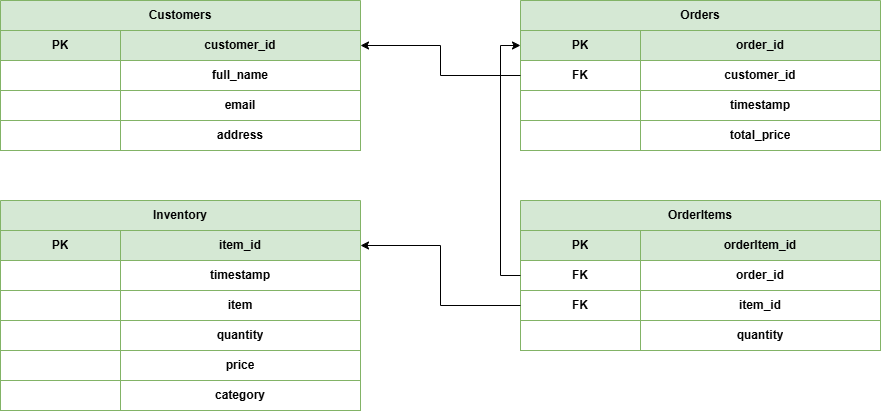

The diagram above was exported from draw.io. Its source (the exported page's mxGraphModel, read from the mxfile embedded in the PNG):
<mxGraphModel dx="2501" dy="738" grid="1" gridSize="10" guides="1" tooltips="1" connect="1" arrows="1" fold="1" page="1" pageScale="1" pageWidth="827" pageHeight="1169" math="0" shadow="0">
  <root>
    <mxCell id="0" />
    <mxCell id="1" parent="0" />
    <mxCell id="QO04nP_VAQadEhefopJ7-1" value="Customers" style="shape=table;startSize=30;container=1;collapsible=0;childLayout=tableLayout;fillColor=#d5e8d4;strokeColor=#82b366;fontStyle=1;swimlaneFillColor=#FFFFFF;fontColor=#000000;whiteSpace=wrap;html=1;" vertex="1" parent="1">
      <mxGeometry x="-200" y="80" width="360" height="150" as="geometry" />
    </mxCell>
    <mxCell id="QO04nP_VAQadEhefopJ7-2" value="" style="shape=tableRow;horizontal=0;startSize=0;swimlaneHead=0;swimlaneBody=0;strokeColor=inherit;top=0;left=0;bottom=0;right=0;collapsible=0;dropTarget=0;fillColor=inherit;points=[[0,0.5],[1,0.5]];portConstraint=eastwest;fontSize=16;fontColor=#000000;" vertex="1" parent="QO04nP_VAQadEhefopJ7-1">
      <mxGeometry y="30" width="360" height="30" as="geometry" />
    </mxCell>
    <mxCell id="QO04nP_VAQadEhefopJ7-3" value="PK" style="html=1;whiteSpace=wrap;connectable=0;strokeColor=inherit;overflow=hidden;fillColor=none;pointerEvents=1;fontColor=#000000;fontStyle=1" vertex="1" parent="QO04nP_VAQadEhefopJ7-2">
      <mxGeometry width="120" height="30" as="geometry">
        <mxRectangle width="120" height="30" as="alternateBounds" />
      </mxGeometry>
    </mxCell>
    <mxCell id="QO04nP_VAQadEhefopJ7-4" value="customer_id" style="html=1;whiteSpace=wrap;connectable=0;strokeColor=inherit;overflow=hidden;fillColor=none;pointerEvents=1;fontColor=#000000;fontStyle=1" vertex="1" parent="QO04nP_VAQadEhefopJ7-2">
      <mxGeometry x="120" width="240" height="30" as="geometry">
        <mxRectangle width="240" height="30" as="alternateBounds" />
      </mxGeometry>
    </mxCell>
    <mxCell id="QO04nP_VAQadEhefopJ7-5" value="" style="shape=tableRow;horizontal=0;startSize=0;swimlaneHead=0;swimlaneBody=0;strokeColor=inherit;top=0;left=0;bottom=0;right=0;collapsible=0;dropTarget=0;fillColor=none;points=[[0,0.5],[1,0.5]];portConstraint=eastwest;fontSize=16;fontColor=#000000;" vertex="1" parent="QO04nP_VAQadEhefopJ7-1">
      <mxGeometry y="60" width="360" height="30" as="geometry" />
    </mxCell>
    <mxCell id="QO04nP_VAQadEhefopJ7-6" value="" style="html=1;whiteSpace=wrap;connectable=0;strokeColor=inherit;overflow=hidden;fillColor=none;pointerEvents=1;fontColor=#000000;fontStyle=1" vertex="1" parent="QO04nP_VAQadEhefopJ7-5">
      <mxGeometry width="120" height="30" as="geometry">
        <mxRectangle width="120" height="30" as="alternateBounds" />
      </mxGeometry>
    </mxCell>
    <mxCell id="QO04nP_VAQadEhefopJ7-7" value="full_name" style="html=1;whiteSpace=wrap;connectable=0;strokeColor=inherit;overflow=hidden;fillColor=none;pointerEvents=1;fontColor=#000000;fontStyle=1" vertex="1" parent="QO04nP_VAQadEhefopJ7-5">
      <mxGeometry x="120" width="240" height="30" as="geometry">
        <mxRectangle width="240" height="30" as="alternateBounds" />
      </mxGeometry>
    </mxCell>
    <mxCell id="QO04nP_VAQadEhefopJ7-8" value="" style="shape=tableRow;horizontal=0;startSize=0;swimlaneHead=0;swimlaneBody=0;strokeColor=inherit;top=0;left=0;bottom=0;right=0;collapsible=0;dropTarget=0;fillColor=none;points=[[0,0.5],[1,0.5]];portConstraint=eastwest;fontSize=16;fontColor=#000000;" vertex="1" parent="QO04nP_VAQadEhefopJ7-1">
      <mxGeometry y="90" width="360" height="30" as="geometry" />
    </mxCell>
    <mxCell id="QO04nP_VAQadEhefopJ7-9" value="" style="html=1;whiteSpace=wrap;connectable=0;strokeColor=inherit;overflow=hidden;fillColor=none;pointerEvents=1;fontColor=#000000;fontStyle=1" vertex="1" parent="QO04nP_VAQadEhefopJ7-8">
      <mxGeometry width="120" height="30" as="geometry">
        <mxRectangle width="120" height="30" as="alternateBounds" />
      </mxGeometry>
    </mxCell>
    <mxCell id="QO04nP_VAQadEhefopJ7-10" value="email" style="html=1;whiteSpace=wrap;connectable=0;strokeColor=inherit;overflow=hidden;fillColor=none;pointerEvents=1;fontColor=#000000;fontStyle=1" vertex="1" parent="QO04nP_VAQadEhefopJ7-8">
      <mxGeometry x="120" width="240" height="30" as="geometry">
        <mxRectangle width="240" height="30" as="alternateBounds" />
      </mxGeometry>
    </mxCell>
    <mxCell id="QO04nP_VAQadEhefopJ7-11" value="" style="shape=tableRow;horizontal=0;startSize=0;swimlaneHead=0;swimlaneBody=0;strokeColor=inherit;top=0;left=0;bottom=0;right=0;collapsible=0;dropTarget=0;fillColor=none;points=[[0,0.5],[1,0.5]];portConstraint=eastwest;fontSize=16;fontColor=#000000;" vertex="1" parent="QO04nP_VAQadEhefopJ7-1">
      <mxGeometry y="120" width="360" height="30" as="geometry" />
    </mxCell>
    <mxCell id="QO04nP_VAQadEhefopJ7-12" value="" style="html=1;whiteSpace=wrap;connectable=0;strokeColor=inherit;overflow=hidden;fillColor=none;pointerEvents=1;fontColor=#000000;fontStyle=1" vertex="1" parent="QO04nP_VAQadEhefopJ7-11">
      <mxGeometry width="120" height="30" as="geometry">
        <mxRectangle width="120" height="30" as="alternateBounds" />
      </mxGeometry>
    </mxCell>
    <mxCell id="QO04nP_VAQadEhefopJ7-13" value="address" style="html=1;whiteSpace=wrap;connectable=0;strokeColor=inherit;overflow=hidden;fillColor=none;pointerEvents=1;fontColor=#000000;fontStyle=1" vertex="1" parent="QO04nP_VAQadEhefopJ7-11">
      <mxGeometry x="120" width="240" height="30" as="geometry">
        <mxRectangle width="240" height="30" as="alternateBounds" />
      </mxGeometry>
    </mxCell>
    <mxCell id="QO04nP_VAQadEhefopJ7-14" value="Inventory" style="shape=table;startSize=30;container=1;collapsible=0;childLayout=tableLayout;fillColor=#d5e8d4;strokeColor=#82b366;fontStyle=1;swimlaneFillColor=#FFFFFF;fontColor=#000000;whiteSpace=wrap;html=1;" vertex="1" parent="1">
      <mxGeometry x="-200" y="280" width="360" height="210" as="geometry" />
    </mxCell>
    <mxCell id="QO04nP_VAQadEhefopJ7-15" value="" style="shape=tableRow;horizontal=0;startSize=0;swimlaneHead=0;swimlaneBody=0;strokeColor=inherit;top=0;left=0;bottom=0;right=0;collapsible=0;dropTarget=0;fillColor=inherit;points=[[0,0.5],[1,0.5]];portConstraint=eastwest;fontSize=16;fontColor=#000000;" vertex="1" parent="QO04nP_VAQadEhefopJ7-14">
      <mxGeometry y="30" width="360" height="30" as="geometry" />
    </mxCell>
    <mxCell id="QO04nP_VAQadEhefopJ7-16" value="PK" style="html=1;whiteSpace=wrap;connectable=0;strokeColor=inherit;overflow=hidden;fillColor=none;pointerEvents=1;fontColor=#000000;fontStyle=1" vertex="1" parent="QO04nP_VAQadEhefopJ7-15">
      <mxGeometry width="120" height="30" as="geometry">
        <mxRectangle width="120" height="30" as="alternateBounds" />
      </mxGeometry>
    </mxCell>
    <mxCell id="QO04nP_VAQadEhefopJ7-17" value="item_id" style="html=1;whiteSpace=wrap;connectable=0;strokeColor=inherit;overflow=hidden;fillColor=none;pointerEvents=1;fontColor=#000000;fontStyle=1" vertex="1" parent="QO04nP_VAQadEhefopJ7-15">
      <mxGeometry x="120" width="240" height="30" as="geometry">
        <mxRectangle width="240" height="30" as="alternateBounds" />
      </mxGeometry>
    </mxCell>
    <mxCell id="QO04nP_VAQadEhefopJ7-18" value="" style="shape=tableRow;horizontal=0;startSize=0;swimlaneHead=0;swimlaneBody=0;strokeColor=inherit;top=0;left=0;bottom=0;right=0;collapsible=0;dropTarget=0;fillColor=none;points=[[0,0.5],[1,0.5]];portConstraint=eastwest;fontSize=16;fontColor=#000000;" vertex="1" parent="QO04nP_VAQadEhefopJ7-14">
      <mxGeometry y="60" width="360" height="30" as="geometry" />
    </mxCell>
    <mxCell id="QO04nP_VAQadEhefopJ7-19" value="" style="html=1;whiteSpace=wrap;connectable=0;strokeColor=inherit;overflow=hidden;fillColor=none;pointerEvents=1;fontColor=#000000;fontStyle=1" vertex="1" parent="QO04nP_VAQadEhefopJ7-18">
      <mxGeometry width="120" height="30" as="geometry">
        <mxRectangle width="120" height="30" as="alternateBounds" />
      </mxGeometry>
    </mxCell>
    <mxCell id="QO04nP_VAQadEhefopJ7-20" value="timestamp" style="html=1;whiteSpace=wrap;connectable=0;strokeColor=inherit;overflow=hidden;fillColor=none;pointerEvents=1;fontColor=#000000;fontStyle=1" vertex="1" parent="QO04nP_VAQadEhefopJ7-18">
      <mxGeometry x="120" width="240" height="30" as="geometry">
        <mxRectangle width="240" height="30" as="alternateBounds" />
      </mxGeometry>
    </mxCell>
    <mxCell id="QO04nP_VAQadEhefopJ7-21" value="" style="shape=tableRow;horizontal=0;startSize=0;swimlaneHead=0;swimlaneBody=0;strokeColor=inherit;top=0;left=0;bottom=0;right=0;collapsible=0;dropTarget=0;fillColor=none;points=[[0,0.5],[1,0.5]];portConstraint=eastwest;fontSize=16;fontColor=#000000;" vertex="1" parent="QO04nP_VAQadEhefopJ7-14">
      <mxGeometry y="90" width="360" height="30" as="geometry" />
    </mxCell>
    <mxCell id="QO04nP_VAQadEhefopJ7-22" value="" style="html=1;whiteSpace=wrap;connectable=0;strokeColor=inherit;overflow=hidden;fillColor=none;pointerEvents=1;fontColor=#000000;fontStyle=1" vertex="1" parent="QO04nP_VAQadEhefopJ7-21">
      <mxGeometry width="120" height="30" as="geometry">
        <mxRectangle width="120" height="30" as="alternateBounds" />
      </mxGeometry>
    </mxCell>
    <mxCell id="QO04nP_VAQadEhefopJ7-23" value="item" style="html=1;whiteSpace=wrap;connectable=0;strokeColor=inherit;overflow=hidden;fillColor=none;pointerEvents=1;fontColor=#000000;fontStyle=1" vertex="1" parent="QO04nP_VAQadEhefopJ7-21">
      <mxGeometry x="120" width="240" height="30" as="geometry">
        <mxRectangle width="240" height="30" as="alternateBounds" />
      </mxGeometry>
    </mxCell>
    <mxCell id="QO04nP_VAQadEhefopJ7-24" value="" style="shape=tableRow;horizontal=0;startSize=0;swimlaneHead=0;swimlaneBody=0;strokeColor=inherit;top=0;left=0;bottom=0;right=0;collapsible=0;dropTarget=0;fillColor=none;points=[[0,0.5],[1,0.5]];portConstraint=eastwest;fontSize=16;fontColor=#000000;" vertex="1" parent="QO04nP_VAQadEhefopJ7-14">
      <mxGeometry y="120" width="360" height="30" as="geometry" />
    </mxCell>
    <mxCell id="QO04nP_VAQadEhefopJ7-25" value="" style="html=1;whiteSpace=wrap;connectable=0;strokeColor=inherit;overflow=hidden;fillColor=none;pointerEvents=1;fontColor=#000000;fontStyle=1" vertex="1" parent="QO04nP_VAQadEhefopJ7-24">
      <mxGeometry width="120" height="30" as="geometry">
        <mxRectangle width="120" height="30" as="alternateBounds" />
      </mxGeometry>
    </mxCell>
    <mxCell id="QO04nP_VAQadEhefopJ7-26" value="quantity" style="html=1;whiteSpace=wrap;connectable=0;strokeColor=inherit;overflow=hidden;fillColor=none;pointerEvents=1;fontColor=#000000;fontStyle=1" vertex="1" parent="QO04nP_VAQadEhefopJ7-24">
      <mxGeometry x="120" width="240" height="30" as="geometry">
        <mxRectangle width="240" height="30" as="alternateBounds" />
      </mxGeometry>
    </mxCell>
    <mxCell id="QO04nP_VAQadEhefopJ7-41" value="" style="shape=tableRow;horizontal=0;startSize=0;swimlaneHead=0;swimlaneBody=0;strokeColor=inherit;top=0;left=0;bottom=0;right=0;collapsible=0;dropTarget=0;fillColor=none;points=[[0,0.5],[1,0.5]];portConstraint=eastwest;fontSize=16;fontColor=#000000;" vertex="1" parent="QO04nP_VAQadEhefopJ7-14">
      <mxGeometry y="150" width="360" height="30" as="geometry" />
    </mxCell>
    <mxCell id="QO04nP_VAQadEhefopJ7-42" value="" style="html=1;whiteSpace=wrap;connectable=0;strokeColor=inherit;overflow=hidden;fillColor=none;pointerEvents=1;fontColor=#000000;fontStyle=1" vertex="1" parent="QO04nP_VAQadEhefopJ7-41">
      <mxGeometry width="120" height="30" as="geometry">
        <mxRectangle width="120" height="30" as="alternateBounds" />
      </mxGeometry>
    </mxCell>
    <mxCell id="QO04nP_VAQadEhefopJ7-43" value="price" style="html=1;whiteSpace=wrap;connectable=0;strokeColor=inherit;overflow=hidden;fillColor=none;pointerEvents=1;fontColor=#000000;fontStyle=1" vertex="1" parent="QO04nP_VAQadEhefopJ7-41">
      <mxGeometry x="120" width="240" height="30" as="geometry">
        <mxRectangle width="240" height="30" as="alternateBounds" />
      </mxGeometry>
    </mxCell>
    <mxCell id="QO04nP_VAQadEhefopJ7-44" value="" style="shape=tableRow;horizontal=0;startSize=0;swimlaneHead=0;swimlaneBody=0;strokeColor=inherit;top=0;left=0;bottom=0;right=0;collapsible=0;dropTarget=0;fillColor=none;points=[[0,0.5],[1,0.5]];portConstraint=eastwest;fontSize=16;fontColor=#000000;" vertex="1" parent="QO04nP_VAQadEhefopJ7-14">
      <mxGeometry y="180" width="360" height="30" as="geometry" />
    </mxCell>
    <mxCell id="QO04nP_VAQadEhefopJ7-45" value="" style="html=1;whiteSpace=wrap;connectable=0;strokeColor=inherit;overflow=hidden;fillColor=none;pointerEvents=1;fontColor=#000000;fontStyle=1" vertex="1" parent="QO04nP_VAQadEhefopJ7-44">
      <mxGeometry width="120" height="30" as="geometry">
        <mxRectangle width="120" height="30" as="alternateBounds" />
      </mxGeometry>
    </mxCell>
    <mxCell id="QO04nP_VAQadEhefopJ7-46" value="category" style="html=1;whiteSpace=wrap;connectable=0;strokeColor=inherit;overflow=hidden;fillColor=none;pointerEvents=1;fontColor=#000000;fontStyle=1" vertex="1" parent="QO04nP_VAQadEhefopJ7-44">
      <mxGeometry x="120" width="240" height="30" as="geometry">
        <mxRectangle width="240" height="30" as="alternateBounds" />
      </mxGeometry>
    </mxCell>
    <mxCell id="QO04nP_VAQadEhefopJ7-47" value="Orders" style="shape=table;startSize=30;container=1;collapsible=0;childLayout=tableLayout;fillColor=#d5e8d4;strokeColor=#82b366;fontStyle=1;swimlaneFillColor=#FFFFFF;fontColor=#000000;whiteSpace=wrap;html=1;" vertex="1" parent="1">
      <mxGeometry x="320" y="80" width="360" height="150" as="geometry" />
    </mxCell>
    <mxCell id="QO04nP_VAQadEhefopJ7-48" value="" style="shape=tableRow;horizontal=0;startSize=0;swimlaneHead=0;swimlaneBody=0;strokeColor=inherit;top=0;left=0;bottom=0;right=0;collapsible=0;dropTarget=0;fillColor=inherit;points=[[0,0.5],[1,0.5]];portConstraint=eastwest;fontSize=16;fontColor=#000000;" vertex="1" parent="QO04nP_VAQadEhefopJ7-47">
      <mxGeometry y="30" width="360" height="30" as="geometry" />
    </mxCell>
    <mxCell id="QO04nP_VAQadEhefopJ7-49" value="PK" style="html=1;whiteSpace=wrap;connectable=0;strokeColor=inherit;overflow=hidden;fillColor=none;pointerEvents=1;fontColor=#000000;fontStyle=1" vertex="1" parent="QO04nP_VAQadEhefopJ7-48">
      <mxGeometry width="120" height="30" as="geometry">
        <mxRectangle width="120" height="30" as="alternateBounds" />
      </mxGeometry>
    </mxCell>
    <mxCell id="QO04nP_VAQadEhefopJ7-50" value="order_id" style="html=1;whiteSpace=wrap;connectable=0;strokeColor=inherit;overflow=hidden;fillColor=none;pointerEvents=1;fontColor=#000000;fontStyle=1" vertex="1" parent="QO04nP_VAQadEhefopJ7-48">
      <mxGeometry x="120" width="240" height="30" as="geometry">
        <mxRectangle width="240" height="30" as="alternateBounds" />
      </mxGeometry>
    </mxCell>
    <mxCell id="QO04nP_VAQadEhefopJ7-51" value="" style="shape=tableRow;horizontal=0;startSize=0;swimlaneHead=0;swimlaneBody=0;strokeColor=inherit;top=0;left=0;bottom=0;right=0;collapsible=0;dropTarget=0;fillColor=none;points=[[0,0.5],[1,0.5]];portConstraint=eastwest;fontSize=16;fontColor=#000000;" vertex="1" parent="QO04nP_VAQadEhefopJ7-47">
      <mxGeometry y="60" width="360" height="30" as="geometry" />
    </mxCell>
    <mxCell id="QO04nP_VAQadEhefopJ7-52" value="FK" style="html=1;whiteSpace=wrap;connectable=0;strokeColor=inherit;overflow=hidden;fillColor=none;pointerEvents=1;fontColor=#000000;fontStyle=1" vertex="1" parent="QO04nP_VAQadEhefopJ7-51">
      <mxGeometry width="120" height="30" as="geometry">
        <mxRectangle width="120" height="30" as="alternateBounds" />
      </mxGeometry>
    </mxCell>
    <mxCell id="QO04nP_VAQadEhefopJ7-53" value="customer_id" style="html=1;whiteSpace=wrap;connectable=0;strokeColor=inherit;overflow=hidden;fillColor=none;pointerEvents=1;fontColor=#000000;fontStyle=1" vertex="1" parent="QO04nP_VAQadEhefopJ7-51">
      <mxGeometry x="120" width="240" height="30" as="geometry">
        <mxRectangle width="240" height="30" as="alternateBounds" />
      </mxGeometry>
    </mxCell>
    <mxCell id="QO04nP_VAQadEhefopJ7-54" value="" style="shape=tableRow;horizontal=0;startSize=0;swimlaneHead=0;swimlaneBody=0;strokeColor=inherit;top=0;left=0;bottom=0;right=0;collapsible=0;dropTarget=0;fillColor=none;points=[[0,0.5],[1,0.5]];portConstraint=eastwest;fontSize=16;fontColor=#000000;" vertex="1" parent="QO04nP_VAQadEhefopJ7-47">
      <mxGeometry y="90" width="360" height="30" as="geometry" />
    </mxCell>
    <mxCell id="QO04nP_VAQadEhefopJ7-55" value="" style="html=1;whiteSpace=wrap;connectable=0;strokeColor=inherit;overflow=hidden;fillColor=none;pointerEvents=1;fontColor=#000000;fontStyle=1" vertex="1" parent="QO04nP_VAQadEhefopJ7-54">
      <mxGeometry width="120" height="30" as="geometry">
        <mxRectangle width="120" height="30" as="alternateBounds" />
      </mxGeometry>
    </mxCell>
    <mxCell id="QO04nP_VAQadEhefopJ7-56" value="timestamp" style="html=1;whiteSpace=wrap;connectable=0;strokeColor=inherit;overflow=hidden;fillColor=none;pointerEvents=1;fontColor=#000000;fontStyle=1" vertex="1" parent="QO04nP_VAQadEhefopJ7-54">
      <mxGeometry x="120" width="240" height="30" as="geometry">
        <mxRectangle width="240" height="30" as="alternateBounds" />
      </mxGeometry>
    </mxCell>
    <mxCell id="QO04nP_VAQadEhefopJ7-57" value="" style="shape=tableRow;horizontal=0;startSize=0;swimlaneHead=0;swimlaneBody=0;strokeColor=inherit;top=0;left=0;bottom=0;right=0;collapsible=0;dropTarget=0;fillColor=none;points=[[0,0.5],[1,0.5]];portConstraint=eastwest;fontSize=16;fontColor=#000000;" vertex="1" parent="QO04nP_VAQadEhefopJ7-47">
      <mxGeometry y="120" width="360" height="30" as="geometry" />
    </mxCell>
    <mxCell id="QO04nP_VAQadEhefopJ7-58" value="" style="html=1;whiteSpace=wrap;connectable=0;strokeColor=inherit;overflow=hidden;fillColor=none;pointerEvents=1;fontColor=#000000;fontStyle=1" vertex="1" parent="QO04nP_VAQadEhefopJ7-57">
      <mxGeometry width="120" height="30" as="geometry">
        <mxRectangle width="120" height="30" as="alternateBounds" />
      </mxGeometry>
    </mxCell>
    <mxCell id="QO04nP_VAQadEhefopJ7-59" value="total_price" style="html=1;whiteSpace=wrap;connectable=0;strokeColor=inherit;overflow=hidden;fillColor=none;pointerEvents=1;fontColor=#000000;fontStyle=1" vertex="1" parent="QO04nP_VAQadEhefopJ7-57">
      <mxGeometry x="120" width="240" height="30" as="geometry">
        <mxRectangle width="240" height="30" as="alternateBounds" />
      </mxGeometry>
    </mxCell>
    <mxCell id="QO04nP_VAQadEhefopJ7-60" value="OrderItems" style="shape=table;startSize=30;container=1;collapsible=0;childLayout=tableLayout;fillColor=#d5e8d4;strokeColor=#82b366;fontStyle=1;swimlaneFillColor=#FFFFFF;fontColor=#000000;whiteSpace=wrap;html=1;" vertex="1" parent="1">
      <mxGeometry x="320" y="280" width="360" height="150" as="geometry" />
    </mxCell>
    <mxCell id="QO04nP_VAQadEhefopJ7-61" value="" style="shape=tableRow;horizontal=0;startSize=0;swimlaneHead=0;swimlaneBody=0;strokeColor=inherit;top=0;left=0;bottom=0;right=0;collapsible=0;dropTarget=0;fillColor=inherit;points=[[0,0.5],[1,0.5]];portConstraint=eastwest;fontSize=16;fontColor=#000000;" vertex="1" parent="QO04nP_VAQadEhefopJ7-60">
      <mxGeometry y="30" width="360" height="30" as="geometry" />
    </mxCell>
    <mxCell id="QO04nP_VAQadEhefopJ7-62" value="PK" style="html=1;whiteSpace=wrap;connectable=0;strokeColor=inherit;overflow=hidden;fillColor=none;pointerEvents=1;fontColor=#000000;fontStyle=1" vertex="1" parent="QO04nP_VAQadEhefopJ7-61">
      <mxGeometry width="120" height="30" as="geometry">
        <mxRectangle width="120" height="30" as="alternateBounds" />
      </mxGeometry>
    </mxCell>
    <mxCell id="QO04nP_VAQadEhefopJ7-63" value="orderItem_id" style="html=1;whiteSpace=wrap;connectable=0;strokeColor=inherit;overflow=hidden;fillColor=none;pointerEvents=1;fontColor=#000000;fontStyle=1" vertex="1" parent="QO04nP_VAQadEhefopJ7-61">
      <mxGeometry x="120" width="240" height="30" as="geometry">
        <mxRectangle width="240" height="30" as="alternateBounds" />
      </mxGeometry>
    </mxCell>
    <mxCell id="QO04nP_VAQadEhefopJ7-64" value="" style="shape=tableRow;horizontal=0;startSize=0;swimlaneHead=0;swimlaneBody=0;strokeColor=inherit;top=0;left=0;bottom=0;right=0;collapsible=0;dropTarget=0;fillColor=none;points=[[0,0.5],[1,0.5]];portConstraint=eastwest;fontSize=16;fontColor=#000000;" vertex="1" parent="QO04nP_VAQadEhefopJ7-60">
      <mxGeometry y="60" width="360" height="30" as="geometry" />
    </mxCell>
    <mxCell id="QO04nP_VAQadEhefopJ7-65" value="FK" style="html=1;whiteSpace=wrap;connectable=0;strokeColor=inherit;overflow=hidden;fillColor=none;pointerEvents=1;fontColor=#000000;fontStyle=1" vertex="1" parent="QO04nP_VAQadEhefopJ7-64">
      <mxGeometry width="120" height="30" as="geometry">
        <mxRectangle width="120" height="30" as="alternateBounds" />
      </mxGeometry>
    </mxCell>
    <mxCell id="QO04nP_VAQadEhefopJ7-66" value="order_id" style="html=1;whiteSpace=wrap;connectable=0;strokeColor=inherit;overflow=hidden;fillColor=none;pointerEvents=1;fontColor=#000000;fontStyle=1" vertex="1" parent="QO04nP_VAQadEhefopJ7-64">
      <mxGeometry x="120" width="240" height="30" as="geometry">
        <mxRectangle width="240" height="30" as="alternateBounds" />
      </mxGeometry>
    </mxCell>
    <mxCell id="QO04nP_VAQadEhefopJ7-67" value="" style="shape=tableRow;horizontal=0;startSize=0;swimlaneHead=0;swimlaneBody=0;strokeColor=inherit;top=0;left=0;bottom=0;right=0;collapsible=0;dropTarget=0;fillColor=none;points=[[0,0.5],[1,0.5]];portConstraint=eastwest;fontSize=16;fontColor=#000000;" vertex="1" parent="QO04nP_VAQadEhefopJ7-60">
      <mxGeometry y="90" width="360" height="30" as="geometry" />
    </mxCell>
    <mxCell id="QO04nP_VAQadEhefopJ7-68" value="FK" style="html=1;whiteSpace=wrap;connectable=0;strokeColor=inherit;overflow=hidden;fillColor=none;pointerEvents=1;fontColor=#000000;fontStyle=1" vertex="1" parent="QO04nP_VAQadEhefopJ7-67">
      <mxGeometry width="120" height="30" as="geometry">
        <mxRectangle width="120" height="30" as="alternateBounds" />
      </mxGeometry>
    </mxCell>
    <mxCell id="QO04nP_VAQadEhefopJ7-69" value="item_id" style="html=1;whiteSpace=wrap;connectable=0;strokeColor=inherit;overflow=hidden;fillColor=none;pointerEvents=1;fontColor=#000000;fontStyle=1" vertex="1" parent="QO04nP_VAQadEhefopJ7-67">
      <mxGeometry x="120" width="240" height="30" as="geometry">
        <mxRectangle width="240" height="30" as="alternateBounds" />
      </mxGeometry>
    </mxCell>
    <mxCell id="QO04nP_VAQadEhefopJ7-70" value="" style="shape=tableRow;horizontal=0;startSize=0;swimlaneHead=0;swimlaneBody=0;strokeColor=inherit;top=0;left=0;bottom=0;right=0;collapsible=0;dropTarget=0;fillColor=none;points=[[0,0.5],[1,0.5]];portConstraint=eastwest;fontSize=16;fontColor=#000000;" vertex="1" parent="QO04nP_VAQadEhefopJ7-60">
      <mxGeometry y="120" width="360" height="30" as="geometry" />
    </mxCell>
    <mxCell id="QO04nP_VAQadEhefopJ7-71" value="" style="html=1;whiteSpace=wrap;connectable=0;strokeColor=inherit;overflow=hidden;fillColor=none;pointerEvents=1;fontColor=#000000;fontStyle=1" vertex="1" parent="QO04nP_VAQadEhefopJ7-70">
      <mxGeometry width="120" height="30" as="geometry">
        <mxRectangle width="120" height="30" as="alternateBounds" />
      </mxGeometry>
    </mxCell>
    <mxCell id="QO04nP_VAQadEhefopJ7-72" value="quantity" style="html=1;whiteSpace=wrap;connectable=0;strokeColor=inherit;overflow=hidden;fillColor=none;pointerEvents=1;fontColor=#000000;fontStyle=1" vertex="1" parent="QO04nP_VAQadEhefopJ7-70">
      <mxGeometry x="120" width="240" height="30" as="geometry">
        <mxRectangle width="240" height="30" as="alternateBounds" />
      </mxGeometry>
    </mxCell>
    <mxCell id="QO04nP_VAQadEhefopJ7-75" style="edgeStyle=orthogonalEdgeStyle;rounded=0;orthogonalLoop=1;jettySize=auto;html=1;exitX=0;exitY=0.5;exitDx=0;exitDy=0;entryX=1;entryY=0.5;entryDx=0;entryDy=0;" edge="1" parent="1" source="QO04nP_VAQadEhefopJ7-51" target="QO04nP_VAQadEhefopJ7-2">
      <mxGeometry relative="1" as="geometry" />
    </mxCell>
    <mxCell id="QO04nP_VAQadEhefopJ7-76" style="edgeStyle=orthogonalEdgeStyle;rounded=0;orthogonalLoop=1;jettySize=auto;html=1;exitX=0;exitY=0.5;exitDx=0;exitDy=0;entryX=0;entryY=0.5;entryDx=0;entryDy=0;" edge="1" parent="1" source="QO04nP_VAQadEhefopJ7-64" target="QO04nP_VAQadEhefopJ7-48">
      <mxGeometry relative="1" as="geometry" />
    </mxCell>
    <mxCell id="QO04nP_VAQadEhefopJ7-77" style="edgeStyle=orthogonalEdgeStyle;rounded=0;orthogonalLoop=1;jettySize=auto;html=1;exitX=0;exitY=0.5;exitDx=0;exitDy=0;entryX=1;entryY=0.5;entryDx=0;entryDy=0;" edge="1" parent="1" source="QO04nP_VAQadEhefopJ7-67" target="QO04nP_VAQadEhefopJ7-15">
      <mxGeometry relative="1" as="geometry" />
    </mxCell>
  </root>
</mxGraphModel>